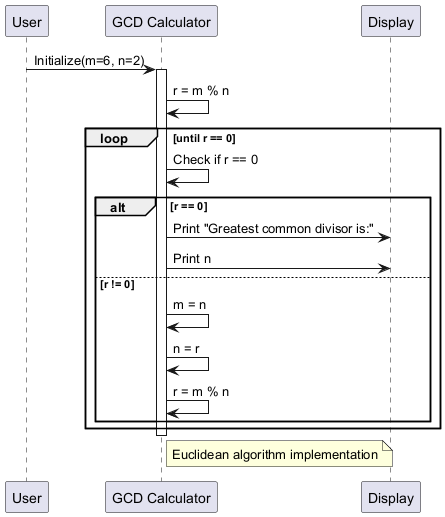

The diagram above was rendered by PlantUML. Its source (embedded in the PNG):
@startuml
participant User
participant "GCD Calculator" as Calc
participant "Display" as Display

User -> Calc: Initialize(m=6, n=2)
activate Calc
Calc -> Calc: r = m % n
loop until r == 0
  Calc -> Calc: Check if r == 0
  alt r == 0
    Calc -> Display: Print "Greatest common divisor is:"
    Calc -> Display: Print n
  else r != 0
    Calc -> Calc: m = n
    Calc -> Calc: n = r
    Calc -> Calc: r = m % n
  end
end
deactivate Calc

note right of Calc
  Euclidean algorithm implementation
end note
@enduml